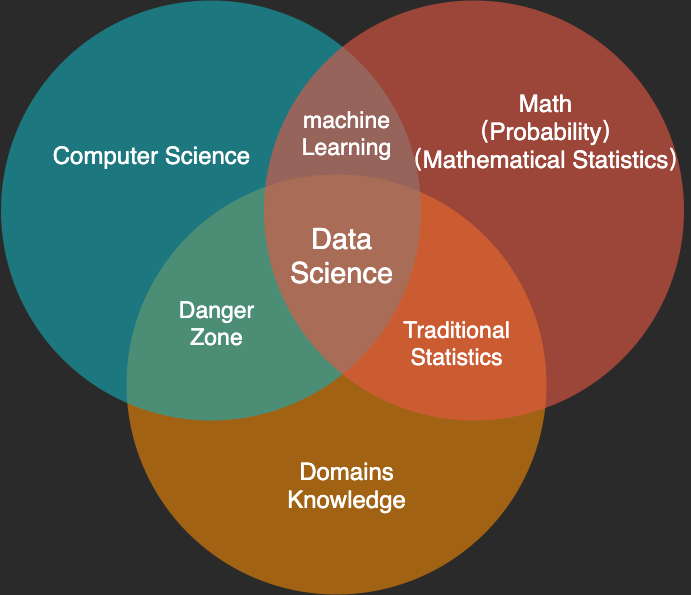

The diagram above was exported from draw.io. Its source (the exported page's mxGraphModel, read from the mxfile embedded in the PNG):
<mxGraphModel dx="1106" dy="776" grid="1" gridSize="10" guides="1" tooltips="1" connect="1" arrows="1" fold="1" page="1" pageScale="1" pageWidth="1169" pageHeight="827" background="none" math="0" shadow="0">
  <root>
    <mxCell id="0" />
    <mxCell id="1" parent="0" />
    <mxCell id="21531" value="" style="ellipse;fillColor=#F08705;opacity=60;strokeColor=none;html=1;fontColor=#FFFFFF;" parent="1" vertex="1">
      <mxGeometry x="340" y="204" width="420" height="420" as="geometry" />
    </mxCell>
    <mxCell id="21532" value="" style="ellipse;fillColor=#12AAB5;opacity=60;strokeColor=none;html=1;fontColor=#FFFFFF;" parent="1" vertex="1">
      <mxGeometry x="214.5" y="30" width="420" height="420" as="geometry" />
    </mxCell>
    <mxCell id="21533" value="" style="ellipse;fillColor=#e85642;opacity=60;strokeColor=none;html=1;fontColor=#FFFFFF;" parent="1" vertex="1">
      <mxGeometry x="477.5" y="30" width="420" height="420" as="geometry" />
    </mxCell>
    <mxCell id="21534" value="Computer Science" style="text;fontSize=24;align=center;verticalAlign=middle;html=1;fontColor=#FFFFFF;" parent="1" vertex="1">
      <mxGeometry x="270" y="150" width="190" height="70" as="geometry" />
    </mxCell>
    <mxCell id="21535" value="Math&lt;br&gt;（Probability）&lt;br&gt;（Mathematical Statistics）" style="text;fontSize=24;align=center;verticalAlign=middle;html=1;fontColor=#FFFFFF;" parent="1" vertex="1">
      <mxGeometry x="623.5" y="116" width="270" height="90" as="geometry" />
    </mxCell>
    <mxCell id="21536" value="Domains&lt;br&gt;Knowledge" style="text;fontSize=24;align=center;verticalAlign=middle;html=1;fontColor=#FFFFFF;" parent="1" vertex="1">
      <mxGeometry x="464.5" y="480" width="190" height="70" as="geometry" />
    </mxCell>
    <mxCell id="21539" value="Traditional&lt;br style=&quot;font-size: 23px;&quot;&gt;Statistics" style="text;align=center;html=1;fontColor=#FFFFFF;fontSize=23;" parent="1" vertex="1">
      <mxGeometry x="600" y="340" width="140" height="60" as="geometry" />
    </mxCell>
    <mxCell id="21540" value="Data&lt;br&gt;Science" style="text;align=center;html=1;fontColor=#FFFFFF;fontSize=29;" parent="1" vertex="1">
      <mxGeometry x="500" y="246" width="110" height="80" as="geometry" />
    </mxCell>
    <mxCell id="-V4Cedi885Sg92X7TC78-21543" value="Danger&lt;br&gt;Zone" style="text;align=center;html=1;fontColor=#FFFFFF;fontSize=23;" parent="1" vertex="1">
      <mxGeometry x="360" y="320" width="140" height="60" as="geometry" />
    </mxCell>
    <mxCell id="-V4Cedi885Sg92X7TC78-21544" value="machine&lt;br&gt;Learning" style="text;align=center;html=1;fontColor=#FFFFFF;fontSize=23;" parent="1" vertex="1">
      <mxGeometry x="489.5" y="130" width="140" height="60" as="geometry" />
    </mxCell>
  </root>
</mxGraphModel>